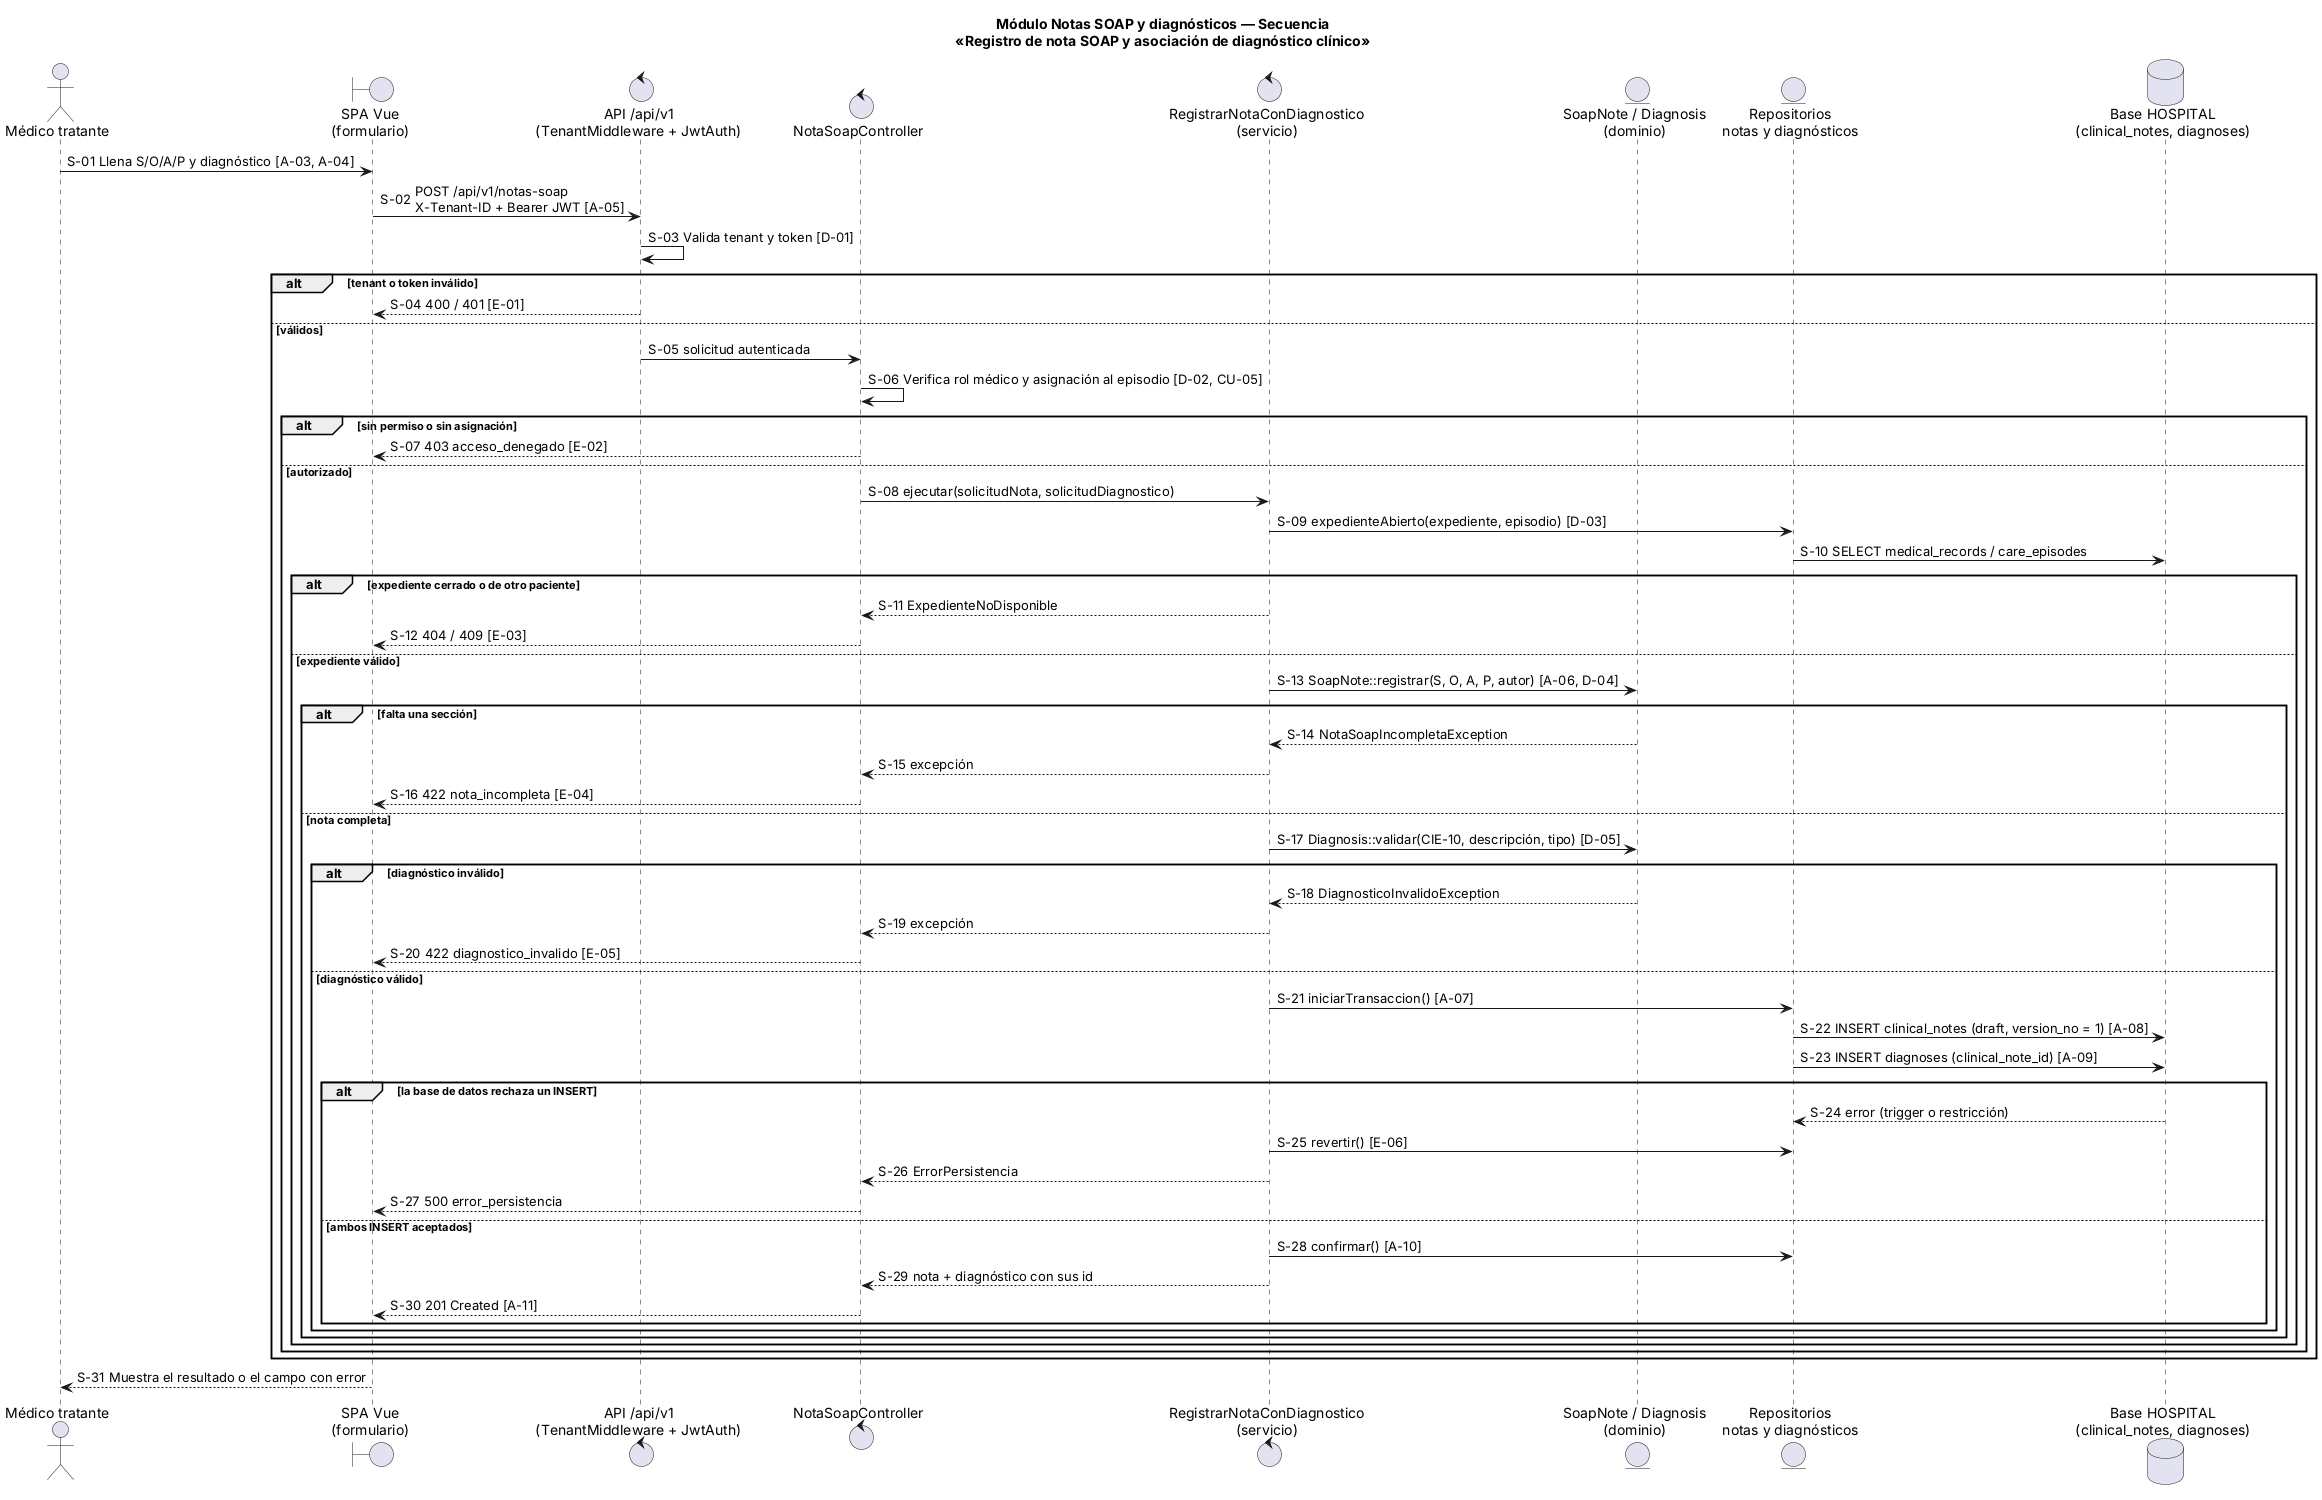

The diagram above was rendered by PlantUML. Its source (embedded in the PNG):
@startuml semana-01-secuencia
title Módulo Notas SOAP y diagnósticos — Secuencia\n«Registro de nota SOAP y asociación de diagnóstico clínico»
skinparam shadowing false
autonumber "S-00"

actor "Médico tratante" as Medico
boundary "SPA Vue\n(formulario)" as UI
control "API /api/v1\n(TenantMiddleware + JwtAuth)" as API
control "NotaSoapController" as Ctrl
control "RegistrarNotaConDiagnostico\n(servicio)" as Svc
entity "SoapNote / Diagnosis\n(dominio)" as Dom
entity "Repositorios\nnotas y diagnósticos" as Repo
database "Base HOSPITAL\n(clinical_notes, diagnoses)" as BD

Medico -> UI : Llena S/O/A/P y diagnóstico [A-03, A-04]
UI -> API : POST /api/v1/notas-soap\nX-Tenant-ID + Bearer JWT [A-05]
API -> API : Valida tenant y token [D-01]
alt tenant o token inválido
  API --> UI : 400 / 401 [E-01]
else válidos
  API -> Ctrl : solicitud autenticada
  Ctrl -> Ctrl : Verifica rol médico y asignación al episodio [D-02, CU-05]
  alt sin permiso o sin asignación
    Ctrl --> UI : 403 acceso_denegado [E-02]
  else autorizado
    Ctrl -> Svc : ejecutar(solicitudNota, solicitudDiagnostico)
    Svc -> Repo : expedienteAbierto(expediente, episodio) [D-03]
    Repo -> BD : SELECT medical_records / care_episodes
    alt expediente cerrado o de otro paciente
      Svc --> Ctrl : ExpedienteNoDisponible
      Ctrl --> UI : 404 / 409 [E-03]
    else expediente válido
      Svc -> Dom : SoapNote::registrar(S, O, A, P, autor) [A-06, D-04]
      alt falta una sección
        Dom --> Svc : NotaSoapIncompletaException
        Svc --> Ctrl : excepción
        Ctrl --> UI : 422 nota_incompleta [E-04]
      else nota completa
        Svc -> Dom : Diagnosis::validar(CIE-10, descripción, tipo) [D-05]
        alt diagnóstico inválido
          Dom --> Svc : DiagnosticoInvalidoException
          Svc --> Ctrl : excepción
          Ctrl --> UI : 422 diagnostico_invalido [E-05]
        else diagnóstico válido
          Svc -> Repo : iniciarTransaccion() [A-07]
          Repo -> BD : INSERT clinical_notes (draft, version_no = 1) [A-08]
          Repo -> BD : INSERT diagnoses (clinical_note_id) [A-09]
          alt la base de datos rechaza un INSERT
            BD --> Repo : error (trigger o restricción)
            Svc -> Repo : revertir() [E-06]
            Svc --> Ctrl : ErrorPersistencia
            Ctrl --> UI : 500 error_persistencia
          else ambos INSERT aceptados
            Svc -> Repo : confirmar() [A-10]
            Svc --> Ctrl : nota + diagnóstico con sus id
            Ctrl --> UI : 201 Created [A-11]
          end
        end
      end
    end
  end
end
UI --> Medico : Muestra el resultado o el campo con error
@enduml